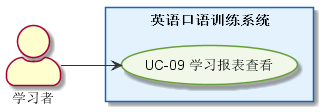

The diagram above was rendered by PlantUML. Its source (embedded in the PNG):
@startuml
left to right direction
skinparam packageStyle rectangle
skinparam actorStyle awesome
skinparam usecase {
  BackgroundColor #F1F8E9
  BorderColor #689F38
  ArrowColor #333333
}
skinparam rectangle {
  BackgroundColor #E3F2FD
  BorderColor #1565C0
}
actor "学习者" as Learner
rectangle "英语口语训练系统" {
  usecase "UC-09 学习报表查看" as UC9
}
Learner --> UC9

@enduml